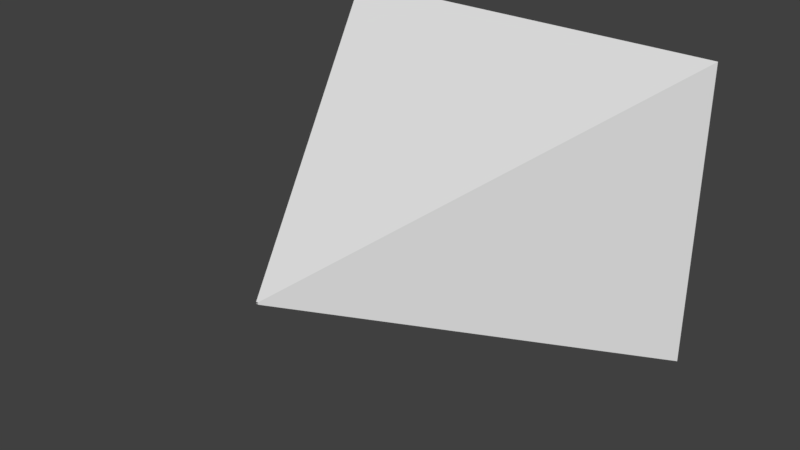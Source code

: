 # Source: VolmnFogShape.blend  (saved by Blender 2.79.0; exported with 4.5.12 LTS)
import bpy
from mathutils import Matrix  # noqa: F401  (used for matrix-valued properties, if any)

bpy.ops.wm.read_factory_settings(use_empty=True)
scene = bpy.context.scene
scene.name = 'Scene'

# ---- collections
col_collection_1 = bpy.data.collections.new('Collection 1'); scene.collection.children.link(col_collection_1)

# ---- world
world_world = bpy.data.worlds.new('World'); scene.world = world_world
world_world.color = (0.05088, 0.05088, 0.05088)
world_world.use_sun_shadow = False
world_world.sun_shadow_jitter_overblur = 0.0
world_world.cycles.sampling_method = 'MANUAL'

# ---- meshes
me_cube_001 = bpy.data.meshes.new('Cube.001')
me_cube_001.from_pydata([(0.0, -100.0, 0.0), (-100.0, 100.0, -100.0), (-100.0, 100.0, 100.0), (100.0, 100.0, -100.0), (100.0, 100.0, 100.0)], [], [(0, 2, 1), (1, 2, 4, 3), (3, 4, 0), (1, 3, 0), (4, 2, 0)])
_uv = me_cube_001.uv_layers.new(name='UVMap')
_uv.uv.foreach_set('vector', [0.1667, 0.5, 0.3333, 1.0, 0.0, 1.0, 1.0, 0.4472, 0.6667, 0.4472, 0.6667, 5.118e-08, 1.0, 0.0, 0.6667, 1.0, 0.3333, 1.0, 0.5, 0.5, 0.3333, 0.5, 0.0, 0.5, 0.1667, 0.0, 0.6667, 0.5, 0.3333, 0.5, 0.5, 0.0])
me_cube_001.use_remesh_preserve_volume = False
me_cube_001.use_remesh_preserve_attributes = False
me_cube_001.use_mirror_vertex_groups = False
me_cube_001.update()
me_cube = bpy.data.meshes.new('Cube')
me_cube.from_pydata([(-1.0, -100.0, -1.0), (-1.0, -100.0, 1.0), (-200.0, 250.0, -150.0), (-200.0, 250.0, 150.0), (1.0, -100.0, -1.0), (1.0, -100.0, 1.0), (200.0, 250.0, -150.0), (200.0, 250.0, 150.0)], [], [(0, 2, 3, 1), (2, 6, 7, 3), (6, 4, 5, 7), (2, 0, 4, 6), (7, 5, 1, 3)])
me_cube.use_remesh_preserve_volume = False
me_cube.use_remesh_preserve_attributes = False
me_cube.use_mirror_vertex_groups = False
me_cube.update()

# ---- objects
ob_cube = bpy.data.objects.new('Cube', me_cube_001)
ob_cube_001 = bpy.data.objects.new('Cube.001', me_cube)

# ---- transforms, parenting, visibility, modifiers, constraints
ob_cube.location = (0.0, 0.0, 0.0)
ob_cube.scale = (0.5, 0.5, 0.5)
ob_cube.lineart.crease_threshold = 0.0
ob_cube_001.location = (0.0, 0.0, 0.0)
ob_cube_001.hide_viewport = True
ob_cube_001.lineart.crease_threshold = 0.0

# ---- collection membership
col_collection_1.objects.link(ob_cube)
col_collection_1.objects.link(ob_cube_001)

# ---- scene / render settings (as saved in the file)
scene.frame_start = 1; scene.frame_end = 250; scene.frame_set(1)
scene.render.engine = 'BLENDER_EEVEE_NEXT'
scene.render.resolution_percentage = 50
scene.render.dither_intensity = 0.0
scene.cycles.use_denoising = False
scene.cycles.samples = 128
scene.cycles.sampling_pattern = 'TABULATED_SOBOL'
scene.cycles.use_adaptive_sampling = False
scene.cycles.use_light_tree = False
scene.cycles.blur_glossy = 0.0
scene.cycles.sample_clamp_indirect = 0.0
scene.view_settings.view_transform = 'Standard'
scene.unit_settings.scale_length = 0.01
bpy.context.view_layer.update()

# ---- added for rendering (the .blend has no active camera and no usable light): camera, sun
cam_auto = bpy.data.cameras.new('AutoCamera')
cam_auto.lens = 50.0
cam_auto.sensor_width = 36.0
cam_auto.clip_end = 9910.27
ob_auto_camera = bpy.data.objects.new('AutoCamera', cam_auto)
scene.collection.objects.link(ob_auto_camera)
ob_auto_camera.location = (564.69, -602.628, 451.752)
ob_auto_camera.rotation_euler = (1.09748, -7.21219e-08, 0.694738)
scene.camera = ob_auto_camera
light_auto_sun = bpy.data.lights.new('AutoSun', 'SUN')
light_auto_sun.energy = 3.0
light_auto_sun.angle = 0.0523599
ob_auto_sun = bpy.data.objects.new('AutoSun', light_auto_sun)
scene.collection.objects.link(ob_auto_sun)
ob_auto_sun.rotation_euler = (0.872665, 0.174533, 0.523599)
bpy.context.view_layer.update()
